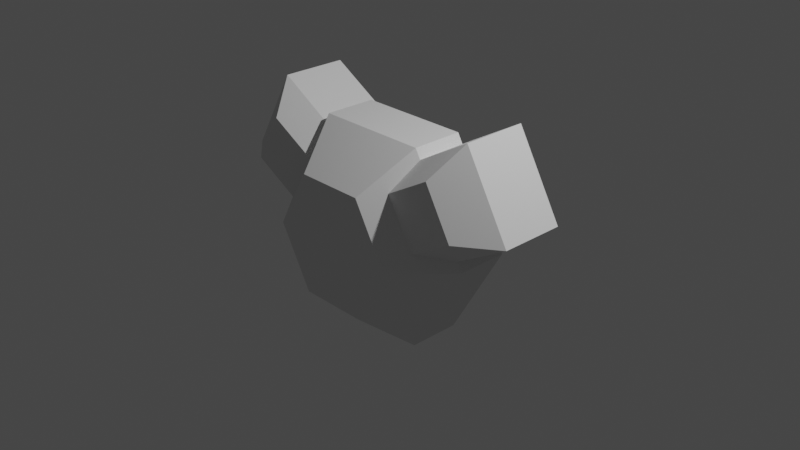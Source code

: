 # Source: sspx-cupola-375-1-iva.blend  (saved by Blender 3.1.7; exported with 4.5.12 LTS)
import bpy
from mathutils import Matrix  # noqa: F401  (used for matrix-valued properties, if any)

bpy.ops.wm.read_factory_settings(use_empty=True)
scene = bpy.context.scene
scene.name = 'Scene'

# ---- collections
col_collection = bpy.data.collections.new('Collection'); scene.collection.children.link(col_collection)

# ---- world
world_world = bpy.data.worlds.new('World'); scene.world = world_world
world_world.use_nodes = True; world_world.node_tree.nodes.clear()
_N = world_world.node_tree.nodes; _L = world_world.node_tree.links
n0 = _N.new('ShaderNodeOutputWorld'); n0.name = 'World Output'; n0.location = (300, 300)
n1 = _N.new('ShaderNodeBackground'); n1.name = 'Background'; n1.location = (10, 300)
n1.inputs[0].default_value = (0.05088, 0.05088, 0.05088, 1.0)
_L.new(n1.outputs[0], n0.inputs[0])
n0.is_active_output = True
world_world.color = (0.05088, 0.05088, 0.05088)
world_world.use_sun_shadow = False
world_world.sun_shadow_jitter_overblur = 0.0

# ---- cameras
cam_camera = bpy.data.cameras.new('Camera')
cam_camera.clip_end = 100.0
cam_camera.ortho_scale = 7.314

# ---- lights
light_light = bpy.data.lights.new('Light', 'POINT')
light_light.transmission_factor = 0.0
light_light.energy = 1000.0
light_light.shadow_soft_size = 0.1
light_light.shadow_maximum_resolution = 0.006
light_light.use_absolute_resolution = True

# ---- meshes
me_cylinder = bpy.data.meshes.new('Cylinder')
me_cylinder.from_pydata([(0.2116, 0.4232, 0.3665), (0.6147, 0.1874, 1.065), (0.4232, 0.4232, -1.49e-08), (1.229, 0.1874, -4.336e-08), (0.2116, 0.4232, -0.3665), (0.6147, 0.1874, -1.065), (-0.2116, 0.4232, -0.3665), (-0.6147, 0.1874, -1.065), (-0.4232, 0.4232, 4.47e-08), (-1.229, 0.1874, 4.687e-08), (-0.2116, 0.4232, 0.3665), (-0.6147, 0.1874, 1.065), (0.4232, 0.1874, -1.49e-08), (0.2116, 0.1874, 0.3665), (0.2116, 0.1874, -0.3665), (-0.2116, 0.1874, -0.3665), (-0.4232, 0.1874, 1.49e-08), (-0.2116, 0.1874, 0.3665), (0.6147, -0.371, 1.065), (1.229, -0.371, -4.336e-08), (0.6147, -0.371, -1.065), (-0.6147, -0.371, -1.065), (-1.229, -0.371, 4.687e-08), (-0.6147, -0.371, 1.065), (0.3733, -0.9026, 0.6466), (0.7467, -0.9026, -3.414e-08), (0.3733, -0.9026, -0.6466), (-0.3733, -0.9026, -0.6466), (-0.7467, -0.9026, 2.067e-08), (-0.3733, -0.9026, 0.6466), (1.172, 0.1874, 0.09872), (0.6731, 0.1874, 0.9633), (1.172, -0.371, 0.09872), (0.6731, -0.371, 0.9633), (1.172, 0.3298, 0.09872), (0.6731, 0.3298, 0.9633), (-0.6731, 0.1874, 0.9633), (-1.172, 0.1874, 0.09872), (-0.6731, -0.371, 0.9633), (-1.172, -0.371, 0.09872), (-1.172, 0.3298, 0.09872), (-0.6731, 0.3298, 0.9633), (-0.5653, -0.6696, 0.6806), (-0.8638, -0.6696, 0.1635), (0.8638, -0.6696, 0.1635), (0.5653, -0.6696, 0.6806), (-1.258, -0.371, 1.301), (-1.758, -0.371, 0.4366), (1.758, -0.371, 0.4366), (1.258, -0.371, 1.301), (1.258, 0.3298, 1.301), (1.758, 0.3298, 0.4366), (-1.258, 0.3298, 1.301), (-1.758, 0.3298, 0.4366), (-1.064, -0.6831, 0.9701), (-1.364, -0.6831, 0.4509), (1.364, -0.6831, 0.4509), (1.064, -0.6831, 0.9701), (0.2116, -0.286, 0.3665), (0.2604, -0.286, -0.2821), (-0.4232, -0.286, 1.49e-08), (-0.2116, -0.286, 0.3665), (0.3223, -0.2425, -0.3146), (-0.5039, -0.2425, 2.087e-08), (-0.252, -0.2425, 0.4364), (0.5039, -0.2425, -1.629e-08), (0.252, -0.2425, 0.4364), (-0.3187, -0.2425, -0.3208), (0.4232, -0.286, -1.49e-08), (-0.2604, -0.286, -0.2821), (0.4232, 0.1899, -1.49e-08), (0.2116, 0.1899, 0.3665), (-0.252, 0.1899, 0.4364), (-0.5039, 0.1899, 2.087e-08), (0.252, 0.1899, 0.4364), (-0.2116, 0.1899, 0.3665), (-0.4232, 0.1899, 1.49e-08), (0.3223, 0.1899, -0.3146), (0.2604, 0.1899, -0.2821), (0.5039, 0.1899, -1.629e-08), (-0.3187, 0.1899, -0.3208), (-0.2604, 0.1899, -0.2821), (1.037, 0.1874, 0.333), (0.8015, 0.1874, 0.741), (-0.8015, 0.1874, 0.741), (-1.037, 0.1874, 0.333), (1.172, -0.1345, 0.09872), (0.6731, -0.1345, 0.9633), (-0.6731, -0.1345, 0.9633), (-1.172, -0.1345, 0.09872), (0.6731, -0.2314, 0.9633), (-0.8015, -0.1345, 0.741), (-1.037, -0.1345, 0.333), (1.037, -0.1345, 0.333), (0.8015, -0.1345, 0.741), (0.842, 0.1874, 0.7643), (0.7136, 0.1874, 0.9867), (-1.078, 0.1874, 0.3564), (-1.213, 0.1874, 0.1221), (1.213, 0.1874, 0.1221), (1.078, 0.1874, 0.3564), (-0.7136, 0.1874, 0.9867), (-0.842, 0.1874, 0.7643), (1.213, -0.1345, 0.1221), (0.7136, -0.1345, 0.9867), (-0.7136, -0.1345, 0.9867), (-1.213, -0.1345, 0.1221), (-1.078, -0.1345, 0.3564), (1.078, -0.1345, 0.3564), (0.842, -0.1345, 0.7643), (-0.842, -0.1345, 0.7643), (-0.461, 0.1874, -1.065), (0.461, 0.1874, -1.065), (-0.461, -0.371, -1.065), (0.461, -0.371, -1.065), (-0.2394, 0.06755, -0.8191), (0.2394, 0.06755, -0.8191), (-0.2394, -0.4884, -0.8191), (0.2394, -0.4884, -0.8191), (-0.3089, 0.1874, -0.8191), (0.3089, 0.1874, -0.8191), (-0.3089, -0.6871, -0.8191), (0.3089, -0.6871, -0.8191)], [(36, 37)], [(0, 2, 12, 13), (2, 4, 14, 12), (4, 6, 15, 14), (6, 8, 16, 15), (37, 89, 39, 22, 9), (8, 10, 17, 16), (10, 0, 13, 17), (1, 13, 12, 3, 30, 82, 83, 31), (3, 12, 14, 5), (5, 14, 15, 7, 111, 112), (7, 15, 16, 9), (9, 16, 17, 11, 36, 84, 85, 37), (11, 17, 13, 1), (18, 24, 29, 23), (112, 114, 20, 5), (31, 87, 90, 33, 18, 1), (1, 18, 23, 11), (9, 22, 21, 7), (5, 20, 19, 3), (25, 26, 27, 28, 29, 24), (22, 28, 27, 21), (20, 26, 25, 19), (39, 43, 28, 22), (21, 27, 26, 20, 114, 113), (33, 45, 24, 18), (19, 25, 44, 32), (44, 25, 24, 45), (3, 19, 32, 86, 30), (23, 29, 42, 38), (42, 29, 28, 43), (11, 23, 38, 88, 36), (30, 34, 35, 31), (38, 42, 43, 39), (31, 33, 90, 87), (32, 48, 51, 30, 86), (32, 44, 45, 33), (30, 31, 83, 82), (84, 91, 110, 102), (52, 46, 47, 53), (51, 48, 49, 50), (46, 54, 55, 47), (31, 35, 50), (31, 50, 49, 33), (38, 46, 52, 36, 88), (47, 55, 43, 39), (37, 53, 47, 39, 89), (43, 55, 54, 42), (45, 57, 56, 44), (41, 52, 53, 40), (49, 57, 45, 33), (38, 42, 54, 46), (34, 51, 50, 35), (32, 44, 56, 48), (48, 56, 57, 49), (51, 34, 30), (36, 41, 40, 37, 85, 84), (37, 40, 53), (52, 41, 36), (66, 58, 68, 65), (65, 68, 59, 62), (67, 69, 60, 63), (63, 60, 61, 64), (64, 61, 58, 66), (30, 86, 93, 82), (83, 94, 87, 31), (84, 36, 88, 91), (37, 85, 92, 89), (59, 78, 77, 62), (67, 80, 81, 69), (66, 74, 72, 64), (63, 73, 80, 67), (68, 70, 78, 59), (60, 76, 75, 61), (62, 77, 79, 65), (68, 58, 71, 70), (69, 81, 76, 60), (61, 75, 71, 58), (64, 72, 73, 63), (66, 65, 79, 74), (91, 88, 105, 110), (83, 31, 96, 95), (88, 36, 101, 105), (103, 99, 100, 108), (109, 95, 96, 104), (105, 101, 102, 110), (98, 106, 107, 97), (85, 37, 98, 97), (37, 89, 106, 98), (30, 82, 100, 99), (93, 86, 103, 108), (92, 85, 97, 107), (94, 83, 95, 109), (89, 92, 107, 106), (36, 84, 102, 101), (82, 93, 108, 100), (86, 30, 99, 103), (31, 87, 104, 96), (87, 94, 109, 104), (7, 21, 113, 111), (114, 112, 120, 122), (112, 111, 119, 120), (111, 113, 121, 119), (115, 116, 120, 119), (118, 117, 121, 122), (117, 115, 119, 121), (116, 118, 122, 120)])
_uv = me_cylinder.uv_layers.new(name='UVMap')
_uv.uv.foreach_set('vector', [1.0, 0.5, 0.8333, 0.5, 0.8333, 1.0, 1.0, 1.0, 0.8333, 0.5, 0.6667, 0.5, 0.6667, 1.0, 0.8333, 1.0, 0.6667, 0.5, 0.5, 0.5, 0.5, 1.0, 0.6667, 1.0, 0.5, 0.5, 0.3333, 0.5, 0.3333, 1.0, 0.5, 1.0, 0.05807, 0.1597, 0.05807, 0.1597, 0.05807, 0.1597, 0.05807, 0.1392, 0.05807, 0.1392, 0.3333, 0.5, 0.1667, 0.5, 0.1667, 1.0, 0.3333, 1.0, 0.1667, 0.5, -8.941e-08, 0.5, -8.941e-08, 1.0, 0.1667, 1.0, 0.25, 0.4716, 0.25, 0.49, 0.4578, 0.37, 0.4419, 0.3608, 0.4241, 0.3711, 0.3819, 0.3955, 0.3083, 0.4379, 0.2683, 0.4611, 0.4419, 0.3608, 0.4578, 0.37, 0.4578, 0.13, 0.4419, 0.1392, 0.4419, 0.1392, 0.4578, 0.13, 0.25, 0.01, 0.25, 0.02838, 0.314, 0.06531, 0.378, 0.1023, 0.25, 0.02838, 0.25, 0.01, 0.04215, 0.13, 0.05807, 0.1392, 0.05807, 0.1392, 0.04215, 0.13, 0.04215, 0.37, 0.05807, 0.3608, 0.05807, 0.3397, 0.05807, 0.2934, 0.05807, 0.2085, 0.05807, 0.1597, 0.05807, 0.3608, 0.04215, 0.37, 0.25, 0.49, 0.25, 0.4716, 0.25, 0.4716, 0.25, 0.4716, 0.05807, 0.3608, 0.05807, 0.3608, 0.378, 0.1023, 0.378, 0.1023, 0.4419, 0.1392, 0.4419, 0.1392, 0.2683, 0.4611, 0.2683, 0.4611, 0.2683, 0.4611, 0.2683, 0.4611, 0.25, 0.4716, 0.25, 0.4716, 0.25, 0.4716, 0.25, 0.4716, 0.05807, 0.3608, 0.05807, 0.3608, 0.05807, 0.1392, 0.05807, 0.1392, 0.25, 0.02838, 0.25, 0.02838, 0.4419, 0.1392, 0.4419, 0.1392, 0.4419, 0.3608, 0.4419, 0.3608, 0.378, 0.3977, 0.4419, 0.1392, 0.25, 0.02838, 0.05807, 0.1392, 0.05807, 0.2869, 0.25, 0.4716, 0.05807, 0.1392, 0.05807, 0.1392, 0.25, 0.02838, 0.25, 0.02838, 0.4419, 0.1392, 0.4419, 0.1392, 0.4419, 0.3608, 0.4419, 0.3608, 0.05807, 0.1597, 0.05807, 0.1835, 0.05807, 0.2131, 0.05807, 0.1392, 0.25, 0.02838, 0.25, 0.02838, 0.4419, 0.1392, 0.4419, 0.1392, 0.378, 0.1023, 0.314, 0.06531, 0.2683, 0.4611, 0.2851, 0.4514, 0.314, 0.4347, 0.25, 0.4716, 0.4419, 0.3608, 0.4419, 0.3608, 0.4035, 0.383, 0.4241, 0.3711, 0.4035, 0.383, 0.378, 0.3977, 0.314, 0.4347, 0.2851, 0.4514, 0.4419, 0.3608, 0.4419, 0.3608, 0.4241, 0.3711, 0.4241, 0.3711, 0.4241, 0.3711, 0.05807, 0.3608, 0.05807, 0.3608, 0.05807, 0.3203, 0.05807, 0.3397, 0.05807, 0.3203, 0.05807, 0.2869, 0.05807, 0.2131, 0.05807, 0.1835, 0.05807, 0.3608, 0.05807, 0.3608, 0.05807, 0.3397, 0.05807, 0.3397, 0.05807, 0.3397, 0.4241, 0.3711, 0.4241, 0.3711, 0.2683, 0.4611, 0.2683, 0.4611, 0.05807, 0.3397, 0.05807, 0.3203, 0.05807, 0.1835, 0.05807, 0.1597, 0.2683, 0.4611, 0.2683, 0.4611, 0.2683, 0.4611, 0.2683, 0.4611, 0.4241, 0.3711, 0.4241, 0.3711, 0.4241, 0.3711, 0.4241, 0.3711, 0.4241, 0.3711, 0.4241, 0.3711, 0.4035, 0.383, 0.2851, 0.4514, 0.2683, 0.4611, 0.4241, 0.3711, 0.2683, 0.4611, 0.3083, 0.4379, 0.3819, 0.3955, 0.0, 0.0, 0.0, 0.0, 0.0, 0.0, 0.0, 0.0, 0.05807, 0.3397, 0.05807, 0.3397, 0.05807, 0.1597, 0.05807, 0.1597, 0.4241, 0.3711, 0.4241, 0.3711, 0.2683, 0.4611, 0.2683, 0.4611, 0.05807, 0.3397, 0.05807, 0.3055, 0.05807, 0.1974, 0.05807, 0.1597, 0.2683, 0.4611, 0.2683, 0.4611, 0.2683, 0.4611, 0.2683, 0.4611, 0.2683, 0.4611, 0.2683, 0.4611, 0.2683, 0.4611, 0.05807, 0.3397, 0.05807, 0.3397, 0.05807, 0.3397, 0.05807, 0.3397, 0.05807, 0.3397, 0.05807, 0.1597, 0.05807, 0.1974, 0.05807, 0.1974, 0.05807, 0.1597, 0.05807, 0.1597, 0.05807, 0.1597, 0.05807, 0.1597, 0.05807, 0.1597, 0.05807, 0.1597, 0.05807, 0.1974, 0.05807, 0.1974, 0.05807, 0.3055, 0.05807, 0.3055, 0.2979, 0.444, 0.2979, 0.444, 0.3915, 0.3899, 0.3915, 0.3899, 0.05807, 0.3397, 0.05807, 0.3397, 0.05807, 0.1597, 0.05807, 0.1597, 0.2683, 0.4611, 0.2979, 0.444, 0.2979, 0.444, 0.2683, 0.4611, 0.05807, 0.3397, 0.05807, 0.3055, 0.05807, 0.3055, 0.05807, 0.3397, 0.4241, 0.3711, 0.4241, 0.3711, 0.2683, 0.4611, 0.2683, 0.4611, 0.4241, 0.3711, 0.3915, 0.3899, 0.3915, 0.3899, 0.4241, 0.3711, 0.4241, 0.3711, 0.3915, 0.3899, 0.2979, 0.444, 0.2683, 0.4611, 0.4241, 0.3711, 0.4241, 0.3711, 0.4241, 0.3711, 0.05807, 0.3397, 0.05807, 0.3397, 0.05807, 0.1597, 0.05807, 0.1597, 0.05807, 0.2085, 0.05807, 0.2934, 0.05807, 0.1597, 0.05807, 0.1597, 0.05807, 0.1597, 0.05807, 0.3397, 0.05807, 0.3397, 0.05807, 0.3397, 0.0, 0.0, 0.0, 0.0, 0.0, 0.0, 0.0, 0.0, 0.0, 0.0, 0.0, 0.0, 0.0, 0.0, 0.0, 0.0, 0.0, 0.0, 0.0, 0.0, 0.0, 0.0, 0.0, 0.0, 0.0, 0.0, 0.0, 0.0, 0.0, 0.0, 0.0, 0.0, 0.0, 0.0, 0.0, 0.0, 0.0, 0.0, 0.0, 0.0, 0.4241, 0.3711, 0.4241, 0.3711, 0.0, 0.0, 0.0, 0.0, 0.0, 0.0, 0.0, 0.0, 0.0, 0.0, 0.2683, 0.4611, 0.05807, 0.2934, 0.05807, 0.3397, 0.05807, 0.3397, 0.0, 0.0, 0.05807, 0.1597, 0.05807, 0.2085, 0.0, 0.0, 0.0, 0.0, 0.0, 0.0, 0.0, 0.0, 0.0, 0.0, 0.0, 0.0, 0.0, 0.0, 0.0, 0.0, 0.0, 0.0, 0.0, 0.0, 0.0, 0.0, 0.0, 0.0, 0.0, 0.0, 0.0, 0.0, 0.0, 0.0, 0.0, 0.0, 0.0, 0.0, 0.0, 0.0, 0.0, 0.0, 0.0, 0.0, 0.0, 0.0, 0.0, 0.0, 0.0, 0.0, 0.0, 0.0, 0.0, 0.0, 0.0, 0.0, 0.0, 0.0, 0.0, 0.0, 0.0, 0.0, 0.0, 0.0, 0.0, 0.0, 0.0, 0.0, 0.0, 0.0, 0.0, 0.0, 0.0, 0.0, 0.0, 0.0, 0.0, 0.0, 0.0, 0.0, 0.0, 0.0, 0.0, 0.0, 0.0, 0.0, 0.0, 0.0, 0.0, 0.0, 0.0, 0.0, 0.0, 0.0, 0.0, 0.0, 0.0, 0.0, 0.0, 0.0, 0.0, 0.0, 0.0, 0.0, 0.0, 0.0, 0.0, 0.0, 0.0, 0.0, 0.0, 0.0, 0.3083, 0.4379, 0.2683, 0.4611, 0.2683, 0.4611, 0.3083, 0.4379, 0.05807, 0.3397, 0.05807, 0.3397, 0.05807, 0.3397, 0.05807, 0.3397, 0.4241, 0.3711, 0.4241, 0.3711, 0.3819, 0.3955, 0.07931, 0.06939, 0.0613, 0.1054, 0.3083, 0.4379, 0.2683, 0.4611, 0.2683, 0.4611, 0.05807, 0.3397, 0.05807, 0.3397, 0.05807, 0.2934, 0.01327, 0.07763, 0.05807, 0.1597, 0.05807, 0.1597, 0.01086, 0.02987, 0.05807, 0.2085, 0.05807, 0.2085, 0.05807, 0.1597, 0.05807, 0.1597, 0.05807, 0.2085, 0.05807, 0.1597, 0.05807, 0.1597, 0.05807, 0.1597, 0.05807, 0.1597, 0.4241, 0.3711, 0.3819, 0.3955, 0.3819, 0.3955, 0.4241, 0.3711, 0.0, 0.0, 0.0, 0.0, 0.0, 0.0, 0.0, 0.0, 0.0, 0.0, 0.0, 0.0, 0.0, 0.0, 0.0, 0.0, 0.0, 0.0, 0.0, 0.0, 0.0, 0.0, 0.0, 0.0, 0.0, 0.0, 0.0, 0.0, 0.0, 0.0, 0.0, 0.0, 0.05807, 0.3397, 0.05807, 0.2934, 0.05807, 0.2934, 0.05807, 0.3397, 0.0, 0.0, 0.0, 0.0, 0.0, 0.0, 0.0, 0.0, 0.4241, 0.3711, 0.4241, 0.3711, 0.4241, 0.3711, 0.4241, 0.3711, 0.2683, 0.4611, 0.2683, 0.4611, 0.2683, 0.4611, 0.2683, 0.4611, 0.0, 0.0, 0.0, 0.0, 0.0, 0.0, 0.0, 0.0, 0.25, 0.02838, 0.25, 0.02838, 0.314, 0.06531, 0.314, 0.06531, 0.378, 0.1023, 0.378, 0.1023, 0.378, 0.1023, 0.378, 0.1023, 0.378, 0.1023, 0.314, 0.06531, 0.314, 0.06531, 0.378, 0.1023, 0.314, 0.06531, 0.314, 0.06531, 0.314, 0.06531, 0.314, 0.06531, 0.3158, 0.06635, 0.3762, 0.1012, 0.378, 0.1023, 0.314, 0.06531, 0.3762, 0.1012, 0.3158, 0.06635, 0.314, 0.06531, 0.378, 0.1023, 0.3158, 0.06635, 0.3158, 0.06635, 0.314, 0.06531, 0.314, 0.06531, 0.3762, 0.1012, 0.3762, 0.1012, 0.378, 0.1023, 0.378, 0.1023])
me_cylinder.use_remesh_fix_poles = True
me_cylinder.use_remesh_preserve_attributes = False
me_cylinder.update()

# ---- objects
ob_light = bpy.data.objects.new('Light', light_light)
ob_camera = bpy.data.objects.new('Camera', cam_camera)
ob_nf_htch_iva_basic = bpy.data.objects.new('NF_HTCH_IVA_Basic', None)
ob_nf_htch_eva_basic = bpy.data.objects.new('NF_HTCH_EVA_Basic', None)
ob_shellcollider = bpy.data.objects.new('shellCollider', me_cylinder)
ob_freeiva = bpy.data.objects.new('FreeIva', None)

# ---- transforms, parenting, visibility, modifiers, constraints
ob_light.location = (4.076, 1.005, 5.904)
ob_light.rotation_euler = (0.6503, 0.05522, 1.866)
ob_light.lock_rotations_4d = False
ob_light.empty_display_type = 'ARROWS'
ob_light.color = (0.0, 0.0, 0.0, 0.0)
ob_light.lineart.crease_threshold = 0.0
ob_camera.location = (7.359, -6.926, 4.958)
ob_camera.rotation_euler = (1.109, 0.0, 0.8149)
ob_camera.lock_rotations_4d = False
ob_camera.empty_display_type = 'ARROWS'
ob_camera.color = (0.0, 0.0, 0.0, 0.0)
ob_camera.display_type = 'WIRE'
ob_camera.lineart.crease_threshold = 0.0
ob_nf_htch_iva_basic.location = (0.0, 0.384, 0.0)
ob_nf_htch_iva_basic.rotation_mode = 'QUATERNION'
ob_nf_htch_iva_basic.rotation_quaternion = (0.7071, 0.7071, 0.0, 0.0)
ob_nf_htch_eva_basic.location = (0.0, -0.208, -0.789)
ob_nf_htch_eva_basic.rotation_mode = 'QUATERNION'
ob_nf_htch_eva_basic.rotation_quaternion = (1.0, 0.0, 0.0, 0.0)
ob_shellcollider.parent = ob_freeiva
ob_shellcollider.location = (0.0, 0.0, 0.0)
ob_freeiva.location = (0.0, 0.0, 0.0)

# ---- collection membership
col_collection.objects.link(ob_light)
col_collection.objects.link(ob_camera)
col_collection.objects.link(ob_nf_htch_iva_basic)
col_collection.objects.link(ob_nf_htch_eva_basic)
col_collection.objects.link(ob_shellcollider)
col_collection.objects.link(ob_freeiva)

# ---- scene / render settings (as saved in the file)
scene.camera = ob_camera
scene.frame_start = 1; scene.frame_end = 250; scene.frame_set(1)
scene.render.engine = 'BLENDER_EEVEE_NEXT'
scene.cycles.sampling_pattern = 'TABULATED_SOBOL'
scene.cycles.use_light_tree = False
scene.view_settings.view_transform = 'Filmic'
bpy.context.view_layer.update()
